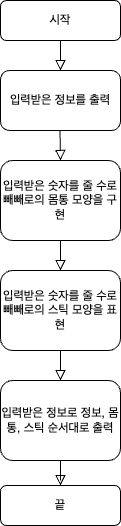

The diagram above was exported from draw.io. Its source (the exported page's mxGraphModel, read from the mxfile embedded in the PNG):
<mxGraphModel dx="1193" dy="539" grid="1" gridSize="10" guides="1" tooltips="1" connect="1" arrows="1" fold="1" page="1" pageScale="1" pageWidth="827" pageHeight="1169" math="0" shadow="0">
  <root>
    <mxCell id="WIyWlLk6GJQsqaUBKTNV-0" />
    <mxCell id="WIyWlLk6GJQsqaUBKTNV-1" parent="WIyWlLk6GJQsqaUBKTNV-0" />
    <mxCell id="WIyWlLk6GJQsqaUBKTNV-2" value="" style="rounded=0;html=1;jettySize=auto;orthogonalLoop=1;fontSize=11;endArrow=block;endFill=0;endSize=8;strokeWidth=1;shadow=0;labelBackgroundColor=none;edgeStyle=orthogonalEdgeStyle;" parent="WIyWlLk6GJQsqaUBKTNV-1" source="WIyWlLk6GJQsqaUBKTNV-3" edge="1">
      <mxGeometry relative="1" as="geometry">
        <mxPoint x="220" y="150" as="targetPoint" />
      </mxGeometry>
    </mxCell>
    <mxCell id="WIyWlLk6GJQsqaUBKTNV-3" value="시작" style="rounded=1;whiteSpace=wrap;html=1;fontSize=12;glass=0;strokeWidth=1;shadow=0;" parent="WIyWlLk6GJQsqaUBKTNV-1" vertex="1">
      <mxGeometry x="160" y="80" width="120" height="40" as="geometry" />
    </mxCell>
    <mxCell id="WIyWlLk6GJQsqaUBKTNV-4" value="" style="rounded=0;html=1;jettySize=auto;orthogonalLoop=1;fontSize=11;endArrow=block;endFill=0;endSize=8;strokeWidth=1;shadow=0;labelBackgroundColor=none;edgeStyle=orthogonalEdgeStyle;entryX=0.5;entryY=0;entryDx=0;entryDy=0;" parent="WIyWlLk6GJQsqaUBKTNV-1" source="VilUlxYnBl6StT3t8vNW-1" target="VilUlxYnBl6StT3t8vNW-6" edge="1">
      <mxGeometry x="0.1193" y="-20" relative="1" as="geometry">
        <mxPoint as="offset" />
        <mxPoint x="220" y="250" as="sourcePoint" />
        <mxPoint x="220" y="290" as="targetPoint" />
      </mxGeometry>
    </mxCell>
    <mxCell id="WIyWlLk6GJQsqaUBKTNV-8" value="" style="rounded=0;html=1;jettySize=auto;orthogonalLoop=1;fontSize=11;endArrow=block;endFill=0;endSize=8;strokeWidth=1;shadow=0;labelBackgroundColor=none;edgeStyle=orthogonalEdgeStyle;exitX=0.5;exitY=1;exitDx=0;exitDy=0;" parent="WIyWlLk6GJQsqaUBKTNV-1" source="VilUlxYnBl6StT3t8vNW-6" target="WIyWlLk6GJQsqaUBKTNV-11" edge="1">
      <mxGeometry x="0.3333" y="20" relative="1" as="geometry">
        <mxPoint as="offset" />
        <mxPoint x="220" y="560" as="sourcePoint" />
        <Array as="points" />
      </mxGeometry>
    </mxCell>
    <mxCell id="WIyWlLk6GJQsqaUBKTNV-11" value="끝" style="rounded=1;whiteSpace=wrap;html=1;fontSize=12;glass=0;strokeWidth=1;shadow=0;" parent="WIyWlLk6GJQsqaUBKTNV-1" vertex="1">
      <mxGeometry x="160" y="565" width="120" height="40" as="geometry" />
    </mxCell>
    <mxCell id="VilUlxYnBl6StT3t8vNW-0" value="입력받은 정보를 출력" style="rounded=1;whiteSpace=wrap;html=1;" vertex="1" parent="WIyWlLk6GJQsqaUBKTNV-1">
      <mxGeometry x="160" y="150" width="120" height="60" as="geometry" />
    </mxCell>
    <mxCell id="VilUlxYnBl6StT3t8vNW-5" value="입력받은 숫자를 줄 수로 빼빼로의 몸통 모양을 구현" style="rounded=1;whiteSpace=wrap;html=1;" vertex="1" parent="WIyWlLk6GJQsqaUBKTNV-1">
      <mxGeometry x="160" y="240" width="120" height="80" as="geometry" />
    </mxCell>
    <mxCell id="VilUlxYnBl6StT3t8vNW-6" value="입력받은 정보로 정보, 몸통, 스틱 순서대로 출력" style="rounded=1;whiteSpace=wrap;html=1;" vertex="1" parent="WIyWlLk6GJQsqaUBKTNV-1">
      <mxGeometry x="160" y="460" width="120" height="80" as="geometry" />
    </mxCell>
    <mxCell id="VilUlxYnBl6StT3t8vNW-1" value="입력받은 숫자를 줄 수로 빼빼로의 스틱 모양을 표현" style="rounded=1;whiteSpace=wrap;html=1;" vertex="1" parent="WIyWlLk6GJQsqaUBKTNV-1">
      <mxGeometry x="160" y="350" width="120" height="80" as="geometry" />
    </mxCell>
    <mxCell id="VilUlxYnBl6StT3t8vNW-11" value="" style="rounded=0;html=1;jettySize=auto;orthogonalLoop=1;fontSize=11;endArrow=block;endFill=0;endSize=8;strokeWidth=1;shadow=0;labelBackgroundColor=none;edgeStyle=orthogonalEdgeStyle;entryX=0.5;entryY=0;entryDx=0;entryDy=0;" edge="1" parent="WIyWlLk6GJQsqaUBKTNV-1" target="VilUlxYnBl6StT3t8vNW-5">
      <mxGeometry relative="1" as="geometry">
        <mxPoint x="219.5" y="210" as="sourcePoint" />
        <mxPoint x="219.5" y="240" as="targetPoint" />
      </mxGeometry>
    </mxCell>
    <mxCell id="VilUlxYnBl6StT3t8vNW-16" value="" style="rounded=0;html=1;jettySize=auto;orthogonalLoop=1;fontSize=11;endArrow=block;endFill=0;endSize=8;strokeWidth=1;shadow=0;labelBackgroundColor=none;edgeStyle=orthogonalEdgeStyle;exitX=0.5;exitY=1;exitDx=0;exitDy=0;" edge="1" parent="WIyWlLk6GJQsqaUBKTNV-1" source="VilUlxYnBl6StT3t8vNW-5">
      <mxGeometry x="0.1193" y="-20" relative="1" as="geometry">
        <mxPoint as="offset" />
        <mxPoint x="219.74" y="330" as="sourcePoint" />
        <mxPoint x="220" y="350" as="targetPoint" />
      </mxGeometry>
    </mxCell>
  </root>
</mxGraphModel>